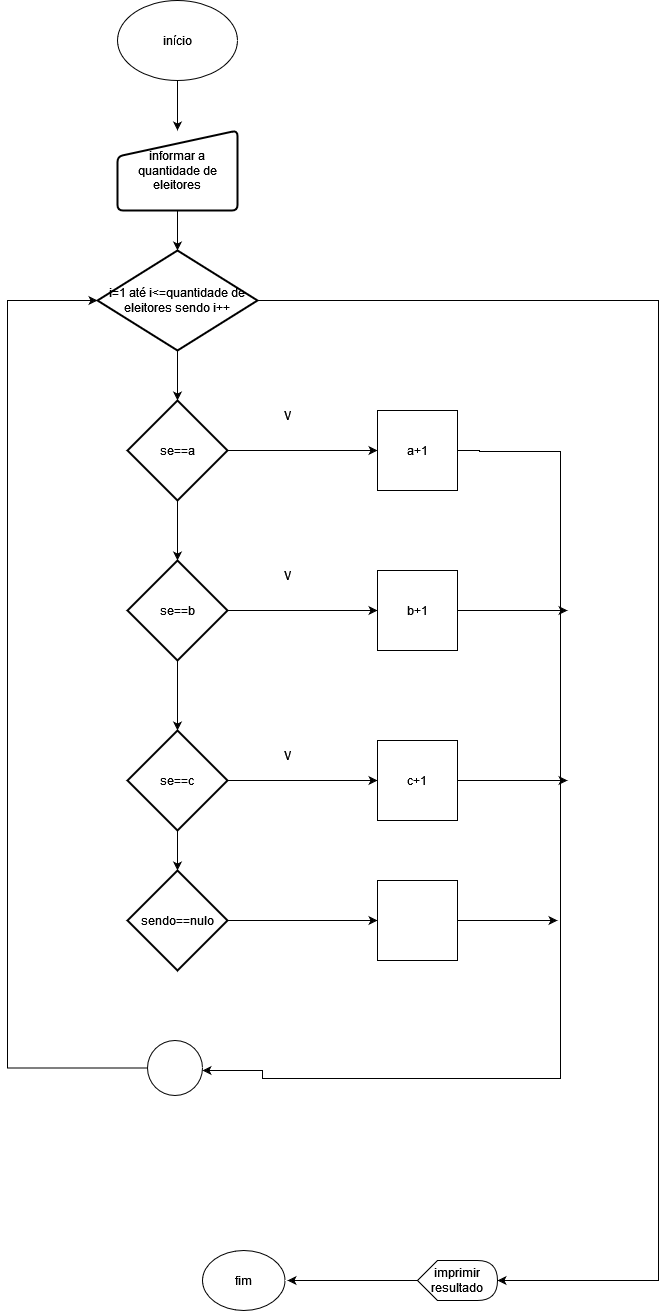

The diagram above was exported from draw.io. Its source (the exported page's mxGraphModel, read from the mxfile embedded in the PNG):
<mxGraphModel dx="1062" dy="544" grid="1" gridSize="10" guides="1" tooltips="1" connect="1" arrows="1" fold="1" page="1" pageScale="1" pageWidth="827" pageHeight="1169" math="0" shadow="0">
  <root>
    <mxCell id="0" />
    <mxCell id="1" parent="0" />
    <mxCell id="HBxkzoZf_bkomHtNg_N3-10" value="" style="edgeStyle=orthogonalEdgeStyle;rounded=0;orthogonalLoop=1;jettySize=auto;html=1;" edge="1" parent="1" source="HBxkzoZf_bkomHtNg_N3-1" target="HBxkzoZf_bkomHtNg_N3-2">
      <mxGeometry relative="1" as="geometry" />
    </mxCell>
    <mxCell id="HBxkzoZf_bkomHtNg_N3-1" value="início" style="ellipse;whiteSpace=wrap;html=1;" vertex="1" parent="1">
      <mxGeometry x="180" y="10" width="120" height="80" as="geometry" />
    </mxCell>
    <mxCell id="HBxkzoZf_bkomHtNg_N3-11" value="" style="edgeStyle=orthogonalEdgeStyle;rounded=0;orthogonalLoop=1;jettySize=auto;html=1;" edge="1" parent="1" source="HBxkzoZf_bkomHtNg_N3-2" target="HBxkzoZf_bkomHtNg_N3-3">
      <mxGeometry relative="1" as="geometry" />
    </mxCell>
    <mxCell id="HBxkzoZf_bkomHtNg_N3-2" value="informar a quantidade de eleitores " style="html=1;strokeWidth=2;shape=manualInput;whiteSpace=wrap;rounded=1;size=26;arcSize=11;" vertex="1" parent="1">
      <mxGeometry x="180" y="140" width="120" height="80" as="geometry" />
    </mxCell>
    <mxCell id="HBxkzoZf_bkomHtNg_N3-12" value="" style="edgeStyle=orthogonalEdgeStyle;rounded=0;orthogonalLoop=1;jettySize=auto;html=1;" edge="1" parent="1" source="HBxkzoZf_bkomHtNg_N3-3" target="HBxkzoZf_bkomHtNg_N3-6">
      <mxGeometry relative="1" as="geometry" />
    </mxCell>
    <mxCell id="HBxkzoZf_bkomHtNg_N3-21" style="edgeStyle=orthogonalEdgeStyle;rounded=0;orthogonalLoop=1;jettySize=auto;html=1;entryX=1;entryY=0.5;entryDx=0;entryDy=0;entryPerimeter=0;" edge="1" parent="1" source="HBxkzoZf_bkomHtNg_N3-3" target="HBxkzoZf_bkomHtNg_N3-26">
      <mxGeometry relative="1" as="geometry">
        <mxPoint x="720" y="1295" as="targetPoint" />
        <Array as="points">
          <mxPoint x="721" y="310" />
          <mxPoint x="721" y="1290" />
        </Array>
      </mxGeometry>
    </mxCell>
    <mxCell id="HBxkzoZf_bkomHtNg_N3-3" value="i=1 até i&amp;lt;=quantidade de eleitores sendo i++" style="strokeWidth=2;html=1;shape=mxgraph.flowchart.decision;whiteSpace=wrap;" vertex="1" parent="1">
      <mxGeometry x="160" y="260" width="160" height="100" as="geometry" />
    </mxCell>
    <mxCell id="HBxkzoZf_bkomHtNg_N3-17" style="edgeStyle=orthogonalEdgeStyle;rounded=0;orthogonalLoop=1;jettySize=auto;html=1;entryX=0;entryY=0.5;entryDx=0;entryDy=0;" edge="1" parent="1" source="HBxkzoZf_bkomHtNg_N3-4" target="HBxkzoZf_bkomHtNg_N3-9">
      <mxGeometry relative="1" as="geometry" />
    </mxCell>
    <mxCell id="HBxkzoZf_bkomHtNg_N3-4" value="se==c" style="strokeWidth=2;html=1;shape=mxgraph.flowchart.decision;whiteSpace=wrap;" vertex="1" parent="1">
      <mxGeometry x="190" y="740" width="100" height="100" as="geometry" />
    </mxCell>
    <mxCell id="HBxkzoZf_bkomHtNg_N3-14" value="" style="edgeStyle=orthogonalEdgeStyle;rounded=0;orthogonalLoop=1;jettySize=auto;html=1;" edge="1" parent="1" source="HBxkzoZf_bkomHtNg_N3-5" target="HBxkzoZf_bkomHtNg_N3-4">
      <mxGeometry relative="1" as="geometry" />
    </mxCell>
    <mxCell id="HBxkzoZf_bkomHtNg_N3-16" style="edgeStyle=orthogonalEdgeStyle;rounded=0;orthogonalLoop=1;jettySize=auto;html=1;entryX=0;entryY=0.5;entryDx=0;entryDy=0;" edge="1" parent="1" source="HBxkzoZf_bkomHtNg_N3-5" target="HBxkzoZf_bkomHtNg_N3-8">
      <mxGeometry relative="1" as="geometry" />
    </mxCell>
    <mxCell id="HBxkzoZf_bkomHtNg_N3-5" value="se==b" style="strokeWidth=2;html=1;shape=mxgraph.flowchart.decision;whiteSpace=wrap;" vertex="1" parent="1">
      <mxGeometry x="190" y="570" width="100" height="100" as="geometry" />
    </mxCell>
    <mxCell id="HBxkzoZf_bkomHtNg_N3-13" value="" style="edgeStyle=orthogonalEdgeStyle;rounded=0;orthogonalLoop=1;jettySize=auto;html=1;" edge="1" parent="1" source="HBxkzoZf_bkomHtNg_N3-6" target="HBxkzoZf_bkomHtNg_N3-5">
      <mxGeometry relative="1" as="geometry" />
    </mxCell>
    <mxCell id="HBxkzoZf_bkomHtNg_N3-15" style="edgeStyle=orthogonalEdgeStyle;rounded=0;orthogonalLoop=1;jettySize=auto;html=1;entryX=0;entryY=0.5;entryDx=0;entryDy=0;" edge="1" parent="1" source="HBxkzoZf_bkomHtNg_N3-6" target="HBxkzoZf_bkomHtNg_N3-7">
      <mxGeometry relative="1" as="geometry" />
    </mxCell>
    <mxCell id="HBxkzoZf_bkomHtNg_N3-6" value="se==a" style="strokeWidth=2;html=1;shape=mxgraph.flowchart.decision;whiteSpace=wrap;" vertex="1" parent="1">
      <mxGeometry x="190" y="410" width="100" height="100" as="geometry" />
    </mxCell>
    <mxCell id="HBxkzoZf_bkomHtNg_N3-18" style="edgeStyle=orthogonalEdgeStyle;rounded=0;orthogonalLoop=1;jettySize=auto;html=1;exitX=1;exitY=0.375;exitDx=0;exitDy=0;exitPerimeter=0;" edge="1" parent="1">
      <mxGeometry relative="1" as="geometry">
        <mxPoint x="265" y="1080" as="targetPoint" />
        <mxPoint x="514.9999999999998" y="460" as="sourcePoint" />
        <Array as="points">
          <mxPoint x="542" y="460" />
          <mxPoint x="623" y="461" />
          <mxPoint x="623" y="1088" />
          <mxPoint x="325" y="1088" />
          <mxPoint x="325" y="1080" />
        </Array>
      </mxGeometry>
    </mxCell>
    <mxCell id="HBxkzoZf_bkomHtNg_N3-7" value="a+1" style="whiteSpace=wrap;html=1;aspect=fixed;" vertex="1" parent="1">
      <mxGeometry x="440" y="420" width="80" height="80" as="geometry" />
    </mxCell>
    <mxCell id="HBxkzoZf_bkomHtNg_N3-19" style="edgeStyle=orthogonalEdgeStyle;rounded=0;orthogonalLoop=1;jettySize=auto;html=1;" edge="1" parent="1" source="HBxkzoZf_bkomHtNg_N3-8">
      <mxGeometry relative="1" as="geometry">
        <mxPoint x="630" y="620" as="targetPoint" />
      </mxGeometry>
    </mxCell>
    <mxCell id="HBxkzoZf_bkomHtNg_N3-8" value="b+1" style="whiteSpace=wrap;html=1;aspect=fixed;" vertex="1" parent="1">
      <mxGeometry x="440" y="580" width="80" height="80" as="geometry" />
    </mxCell>
    <mxCell id="HBxkzoZf_bkomHtNg_N3-20" style="edgeStyle=orthogonalEdgeStyle;rounded=0;orthogonalLoop=1;jettySize=auto;html=1;" edge="1" parent="1" source="HBxkzoZf_bkomHtNg_N3-9">
      <mxGeometry relative="1" as="geometry">
        <mxPoint x="630" y="790" as="targetPoint" />
      </mxGeometry>
    </mxCell>
    <mxCell id="HBxkzoZf_bkomHtNg_N3-9" value="c+1" style="whiteSpace=wrap;html=1;aspect=fixed;" vertex="1" parent="1">
      <mxGeometry x="440" y="750" width="80" height="80" as="geometry" />
    </mxCell>
    <mxCell id="HBxkzoZf_bkomHtNg_N3-25" style="edgeStyle=orthogonalEdgeStyle;rounded=0;orthogonalLoop=1;jettySize=auto;html=1;entryX=0;entryY=0.5;entryDx=0;entryDy=0;entryPerimeter=0;" edge="1" parent="1" source="HBxkzoZf_bkomHtNg_N3-23" target="HBxkzoZf_bkomHtNg_N3-3">
      <mxGeometry relative="1" as="geometry">
        <mxPoint x="90" y="300" as="targetPoint" />
        <Array as="points">
          <mxPoint x="70" y="1078" />
          <mxPoint x="70" y="310" />
        </Array>
      </mxGeometry>
    </mxCell>
    <mxCell id="HBxkzoZf_bkomHtNg_N3-23" value="" style="ellipse;whiteSpace=wrap;html=1;aspect=fixed;" vertex="1" parent="1">
      <mxGeometry x="210" y="1050" width="55" height="55" as="geometry" />
    </mxCell>
    <mxCell id="HBxkzoZf_bkomHtNg_N3-28" style="edgeStyle=orthogonalEdgeStyle;rounded=0;orthogonalLoop=1;jettySize=auto;html=1;" edge="1" parent="1" source="HBxkzoZf_bkomHtNg_N3-26">
      <mxGeometry relative="1" as="geometry">
        <mxPoint x="350" y="1290" as="targetPoint" />
      </mxGeometry>
    </mxCell>
    <mxCell id="HBxkzoZf_bkomHtNg_N3-26" value="imprimir resultado" style="shape=display;whiteSpace=wrap;html=1;" vertex="1" parent="1">
      <mxGeometry x="480" y="1270" width="80" height="40" as="geometry" />
    </mxCell>
    <mxCell id="HBxkzoZf_bkomHtNg_N3-27" value="fim" style="ellipse;whiteSpace=wrap;html=1;" vertex="1" parent="1">
      <mxGeometry x="265" y="1260" width="82.5" height="60" as="geometry" />
    </mxCell>
    <mxCell id="HBxkzoZf_bkomHtNg_N3-29" value="V" style="text;html=1;align=center;verticalAlign=middle;whiteSpace=wrap;rounded=0;" vertex="1" parent="1">
      <mxGeometry x="320" y="410" width="60" height="30" as="geometry" />
    </mxCell>
    <mxCell id="HBxkzoZf_bkomHtNg_N3-30" value="V" style="text;html=1;align=center;verticalAlign=middle;whiteSpace=wrap;rounded=0;" vertex="1" parent="1">
      <mxGeometry x="320" y="750" width="60" height="30" as="geometry" />
    </mxCell>
    <mxCell id="HBxkzoZf_bkomHtNg_N3-31" value="V" style="text;html=1;align=center;verticalAlign=middle;whiteSpace=wrap;rounded=0;" vertex="1" parent="1">
      <mxGeometry x="320" y="570" width="60" height="30" as="geometry" />
    </mxCell>
    <mxCell id="HBxkzoZf_bkomHtNg_N3-36" style="edgeStyle=orthogonalEdgeStyle;rounded=0;orthogonalLoop=1;jettySize=auto;html=1;" edge="1" parent="1" source="HBxkzoZf_bkomHtNg_N3-33">
      <mxGeometry relative="1" as="geometry">
        <mxPoint x="440" y="930" as="targetPoint" />
      </mxGeometry>
    </mxCell>
    <mxCell id="HBxkzoZf_bkomHtNg_N3-33" value="sendo==nulo" style="strokeWidth=2;html=1;shape=mxgraph.flowchart.decision;whiteSpace=wrap;" vertex="1" parent="1">
      <mxGeometry x="190" y="880" width="100" height="100" as="geometry" />
    </mxCell>
    <mxCell id="HBxkzoZf_bkomHtNg_N3-37" style="edgeStyle=orthogonalEdgeStyle;rounded=0;orthogonalLoop=1;jettySize=auto;html=1;" edge="1" parent="1" source="HBxkzoZf_bkomHtNg_N3-35">
      <mxGeometry relative="1" as="geometry">
        <mxPoint x="620" y="930" as="targetPoint" />
      </mxGeometry>
    </mxCell>
    <mxCell id="HBxkzoZf_bkomHtNg_N3-35" value="" style="whiteSpace=wrap;html=1;aspect=fixed;" vertex="1" parent="1">
      <mxGeometry x="440" y="890" width="80" height="80" as="geometry" />
    </mxCell>
    <mxCell id="HBxkzoZf_bkomHtNg_N3-38" style="edgeStyle=orthogonalEdgeStyle;rounded=0;orthogonalLoop=1;jettySize=auto;html=1;entryX=0.5;entryY=0;entryDx=0;entryDy=0;entryPerimeter=0;" edge="1" parent="1" source="HBxkzoZf_bkomHtNg_N3-4" target="HBxkzoZf_bkomHtNg_N3-33">
      <mxGeometry relative="1" as="geometry" />
    </mxCell>
  </root>
</mxGraphModel>